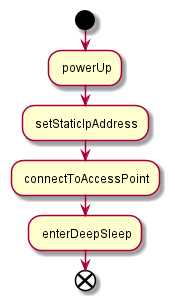

The diagram above was rendered by PlantUML. Its source (embedded in the PNG):
@startuml
start

: powerUp;
: setStaticIpAddress;
: connectToAccessPoint;
: enterDeepSleep;

end
@enduml